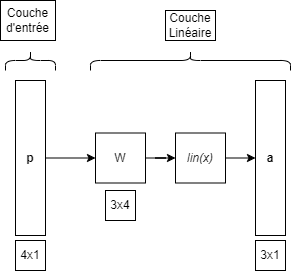

The diagram above was exported from draw.io. Its source (the exported page's mxGraphModel, read from the mxfile embedded in the PNG):
<mxGraphModel dx="1411" dy="772" grid="1" gridSize="10" guides="1" tooltips="1" connect="1" arrows="1" fold="1" page="1" pageScale="1" pageWidth="827" pageHeight="1169" math="0" shadow="0">
  <root>
    <mxCell id="0" />
    <mxCell id="1" parent="0" />
    <mxCell id="CM9102SwawFfFPmDYNY7-13" style="edgeStyle=orthogonalEdgeStyle;rounded=0;orthogonalLoop=1;jettySize=auto;html=1;exitX=0;exitY=0.5;exitDx=0;exitDy=0;" parent="1" source="CM9102SwawFfFPmDYNY7-1" target="CM9102SwawFfFPmDYNY7-3" edge="1">
      <mxGeometry relative="1" as="geometry" />
    </mxCell>
    <mxCell id="CM9102SwawFfFPmDYNY7-1" value="&lt;b&gt;p&lt;/b&gt;" style="rounded=0;whiteSpace=wrap;html=1;direction=west;" parent="1" vertex="1">
      <mxGeometry x="155" y="350" width="30" height="155" as="geometry" />
    </mxCell>
    <mxCell id="CM9102SwawFfFPmDYNY7-14" style="edgeStyle=orthogonalEdgeStyle;rounded=0;orthogonalLoop=1;jettySize=auto;html=1;entryX=0.5;entryY=0;entryDx=0;entryDy=0;" parent="1" source="CM9102SwawFfFPmDYNY7-3" target="CM9102SwawFfFPmDYNY7-8" edge="1">
      <mxGeometry relative="1" as="geometry" />
    </mxCell>
    <mxCell id="CM9102SwawFfFPmDYNY7-3" value="W" style="rounded=0;whiteSpace=wrap;html=1;" parent="1" vertex="1">
      <mxGeometry x="235" y="402.5" width="50" height="50" as="geometry" />
    </mxCell>
    <mxCell id="CM9102SwawFfFPmDYNY7-7" style="edgeStyle=orthogonalEdgeStyle;rounded=0;orthogonalLoop=1;jettySize=auto;html=1;exitX=0.5;exitY=1;exitDx=0;exitDy=0;entryX=1;entryY=0.5;entryDx=0;entryDy=0;" parent="1" source="CM9102SwawFfFPmDYNY7-8" edge="1">
      <mxGeometry relative="1" as="geometry">
        <mxPoint x="395" y="427.5" as="targetPoint" />
      </mxGeometry>
    </mxCell>
    <mxCell id="CM9102SwawFfFPmDYNY7-8" value="&lt;i&gt;lin(x)&lt;/i&gt;" style="whiteSpace=wrap;html=1;aspect=fixed;direction=north;" parent="1" vertex="1">
      <mxGeometry x="315" y="402.5" width="50" height="50" as="geometry" />
    </mxCell>
    <mxCell id="CM9102SwawFfFPmDYNY7-9" value="&lt;b&gt;a&lt;/b&gt;" style="rounded=0;whiteSpace=wrap;html=1;direction=west;" parent="1" vertex="1">
      <mxGeometry x="395" y="350" width="30" height="155" as="geometry" />
    </mxCell>
    <mxCell id="CM9102SwawFfFPmDYNY7-10" value="" style="shape=curlyBracket;whiteSpace=wrap;html=1;rounded=1;flipH=1;labelPosition=right;verticalLabelPosition=middle;align=left;verticalAlign=middle;direction=south;" parent="1" vertex="1">
      <mxGeometry x="145" y="320" width="50" height="20" as="geometry" />
    </mxCell>
    <mxCell id="CM9102SwawFfFPmDYNY7-11" value="Couche&lt;br&gt;d'entrée" style="rounded=0;whiteSpace=wrap;html=1;strokeColor=default;" parent="1" vertex="1">
      <mxGeometry x="140" y="270" width="55" height="40" as="geometry" />
    </mxCell>
    <mxCell id="CM9102SwawFfFPmDYNY7-12" value="Couche Linéaire" style="rounded=0;whiteSpace=wrap;html=1;" parent="1" vertex="1">
      <mxGeometry x="305" y="280" width="50" height="30" as="geometry" />
    </mxCell>
    <mxCell id="CM9102SwawFfFPmDYNY7-15" value="4x1" style="rounded=0;whiteSpace=wrap;html=1;" parent="1" vertex="1">
      <mxGeometry x="155" y="510" width="30" height="30" as="geometry" />
    </mxCell>
    <mxCell id="CM9102SwawFfFPmDYNY7-16" value="3x4" style="rounded=0;whiteSpace=wrap;html=1;" parent="1" vertex="1">
      <mxGeometry x="245" y="460" width="30" height="30" as="geometry" />
    </mxCell>
    <mxCell id="CM9102SwawFfFPmDYNY7-17" value="3x1" style="rounded=0;whiteSpace=wrap;html=1;" parent="1" vertex="1">
      <mxGeometry x="395" y="510" width="30" height="30" as="geometry" />
    </mxCell>
    <mxCell id="CM9102SwawFfFPmDYNY7-18" value="" style="shape=curlyBracket;whiteSpace=wrap;html=1;rounded=1;flipH=1;labelPosition=right;verticalLabelPosition=middle;align=left;verticalAlign=middle;direction=south;" parent="1" vertex="1">
      <mxGeometry x="230" y="320" width="200" height="20" as="geometry" />
    </mxCell>
  </root>
</mxGraphModel>